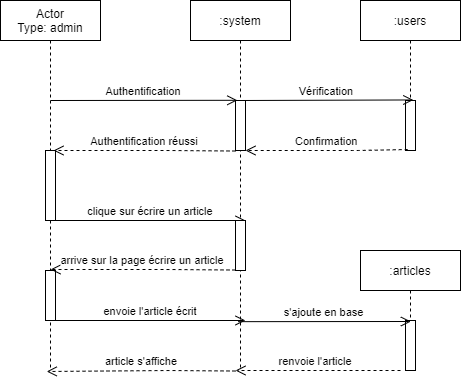

The diagram above was exported from draw.io. Its source (the exported page's mxGraphModel, read from the mxfile embedded in the PNG):
<mxGraphModel dx="1038" dy="547" grid="1" gridSize="10" guides="1" tooltips="1" connect="1" arrows="1" fold="1" page="1" pageScale="1" pageWidth="827" pageHeight="1169" math="0" shadow="0">
  <root>
    <mxCell id="0" />
    <mxCell id="1" parent="0" />
    <mxCell id="-C6RR770tFZefGjW9kf7-1" value="&#10;Actor&#10;Type: admin&#10;" style="shape=umlLifeline;perimeter=lifelinePerimeter;container=1;collapsible=0;recursiveResize=0;rounded=0;shadow=0;strokeWidth=1;" vertex="1" parent="1">
      <mxGeometry x="110" y="80" width="100" height="370" as="geometry" />
    </mxCell>
    <mxCell id="-C6RR770tFZefGjW9kf7-3" value="" style="points=[];perimeter=orthogonalPerimeter;rounded=0;shadow=0;strokeWidth=1;" vertex="1" parent="-C6RR770tFZefGjW9kf7-1">
      <mxGeometry x="45" y="150" width="10" height="70" as="geometry" />
    </mxCell>
    <mxCell id="-C6RR770tFZefGjW9kf7-21" value="" style="points=[];perimeter=orthogonalPerimeter;rounded=0;shadow=0;strokeWidth=1;" vertex="1" parent="-C6RR770tFZefGjW9kf7-1">
      <mxGeometry x="45" y="270" width="10" height="50" as="geometry" />
    </mxCell>
    <mxCell id="-C6RR770tFZefGjW9kf7-6" value="envoie l'article écrit" style="verticalAlign=bottom;endArrow=open;endSize=8;exitX=1;exitY=0.95;shadow=0;strokeWidth=1;" edge="1" parent="-C6RR770tFZefGjW9kf7-1">
      <mxGeometry relative="1" as="geometry">
        <mxPoint x="245" y="320" as="targetPoint" />
        <mxPoint x="55" y="320" as="sourcePoint" />
      </mxGeometry>
    </mxCell>
    <mxCell id="-C6RR770tFZefGjW9kf7-5" value=":system" style="shape=umlLifeline;perimeter=lifelinePerimeter;container=1;collapsible=0;recursiveResize=0;rounded=0;shadow=0;strokeWidth=1;" vertex="1" parent="1">
      <mxGeometry x="300" y="80" width="100" height="370" as="geometry" />
    </mxCell>
    <mxCell id="-C6RR770tFZefGjW9kf7-18" value="" style="points=[];perimeter=orthogonalPerimeter;rounded=0;shadow=0;strokeWidth=1;" vertex="1" parent="-C6RR770tFZefGjW9kf7-5">
      <mxGeometry x="45" y="100" width="10" height="50" as="geometry" />
    </mxCell>
    <mxCell id="-C6RR770tFZefGjW9kf7-9" value="Authentification réussi" style="verticalAlign=bottom;endArrow=open;dashed=1;endSize=8;exitX=0.18;exitY=0.372;shadow=0;strokeWidth=1;exitDx=0;exitDy=0;exitPerimeter=0;" edge="1" parent="-C6RR770tFZefGjW9kf7-5">
      <mxGeometry relative="1" as="geometry">
        <mxPoint x="-137" y="150" as="targetPoint" />
        <Array as="points">
          <mxPoint x="-21.80000000000001" y="150" />
        </Array>
        <mxPoint x="45.00000000000017" y="150.51999999999998" as="sourcePoint" />
      </mxGeometry>
    </mxCell>
    <mxCell id="-C6RR770tFZefGjW9kf7-16" value="clique sur écrire un article" style="verticalAlign=bottom;endArrow=open;endSize=8;exitX=1;exitY=0.95;shadow=0;strokeWidth=1;" edge="1" parent="-C6RR770tFZefGjW9kf7-5">
      <mxGeometry relative="1" as="geometry">
        <mxPoint x="55" y="220" as="targetPoint" />
        <mxPoint x="-135" y="220" as="sourcePoint" />
      </mxGeometry>
    </mxCell>
    <mxCell id="-C6RR770tFZefGjW9kf7-19" value="" style="points=[];perimeter=orthogonalPerimeter;rounded=0;shadow=0;strokeWidth=1;" vertex="1" parent="-C6RR770tFZefGjW9kf7-5">
      <mxGeometry x="45" y="220" width="10" height="50" as="geometry" />
    </mxCell>
    <mxCell id="-C6RR770tFZefGjW9kf7-20" value="arrive sur la page écrire un article" style="verticalAlign=bottom;endArrow=open;dashed=1;endSize=8;exitX=0.18;exitY=0.372;shadow=0;strokeWidth=1;exitDx=0;exitDy=0;exitPerimeter=0;" edge="1" parent="-C6RR770tFZefGjW9kf7-5">
      <mxGeometry relative="1" as="geometry">
        <mxPoint x="-140" y="269" as="targetPoint" />
        <Array as="points">
          <mxPoint x="-21.80000000000001" y="269" />
        </Array>
        <mxPoint x="45.00000000000023" y="269.52" as="sourcePoint" />
      </mxGeometry>
    </mxCell>
    <mxCell id="-C6RR770tFZefGjW9kf7-4" value="article s'affiche" style="verticalAlign=bottom;endArrow=open;dashed=1;endSize=8;exitX=0.18;exitY=0.372;shadow=0;strokeWidth=1;exitDx=0;exitDy=0;exitPerimeter=0;entryX=0.48;entryY=1;entryDx=0;entryDy=0;entryPerimeter=0;" edge="1" parent="-C6RR770tFZefGjW9kf7-5">
      <mxGeometry relative="1" as="geometry">
        <mxPoint x="-143.8" y="371" as="targetPoint" />
        <Array as="points">
          <mxPoint x="-21.80000000000001" y="370" />
        </Array>
        <mxPoint x="45.00000000000017" y="370.52" as="sourcePoint" />
      </mxGeometry>
    </mxCell>
    <mxCell id="-C6RR770tFZefGjW9kf7-12" value="Authentification" style="verticalAlign=bottom;endArrow=open;endSize=8;shadow=0;strokeWidth=1;entryX=0.18;entryY=-0.004;entryDx=0;entryDy=0;entryPerimeter=0;" edge="1" parent="1" target="-C6RR770tFZefGjW9kf7-18">
      <mxGeometry relative="1" as="geometry">
        <mxPoint x="345" y="180" as="targetPoint" />
        <mxPoint x="160" y="180" as="sourcePoint" />
      </mxGeometry>
    </mxCell>
    <mxCell id="-C6RR770tFZefGjW9kf7-13" value=":users" style="shape=umlLifeline;perimeter=lifelinePerimeter;container=1;collapsible=0;recursiveResize=0;rounded=0;shadow=0;strokeWidth=1;" vertex="1" parent="1">
      <mxGeometry x="470" y="80" width="100" height="150" as="geometry" />
    </mxCell>
    <mxCell id="-C6RR770tFZefGjW9kf7-15" value="" style="points=[];perimeter=orthogonalPerimeter;rounded=0;shadow=0;strokeWidth=1;" vertex="1" parent="-C6RR770tFZefGjW9kf7-13">
      <mxGeometry x="45" y="100" width="10" height="50" as="geometry" />
    </mxCell>
    <mxCell id="-C6RR770tFZefGjW9kf7-22" value=":articles" style="shape=umlLifeline;perimeter=lifelinePerimeter;container=1;collapsible=0;recursiveResize=0;rounded=0;shadow=0;strokeWidth=1;" vertex="1" parent="1">
      <mxGeometry x="470" y="330" width="100" height="120" as="geometry" />
    </mxCell>
    <mxCell id="-C6RR770tFZefGjW9kf7-23" value="" style="points=[];perimeter=orthogonalPerimeter;rounded=0;shadow=0;strokeWidth=1;" vertex="1" parent="-C6RR770tFZefGjW9kf7-22">
      <mxGeometry x="45" y="70" width="10" height="50" as="geometry" />
    </mxCell>
    <mxCell id="-C6RR770tFZefGjW9kf7-8" value="renvoie l'article" style="verticalAlign=bottom;endArrow=open;dashed=1;endSize=8;shadow=0;strokeWidth=1;" edge="1" parent="-C6RR770tFZefGjW9kf7-22">
      <mxGeometry x="0.0303" relative="1" as="geometry">
        <mxPoint x="-125" y="120" as="targetPoint" />
        <Array as="points">
          <mxPoint x="-10" y="120" />
        </Array>
        <mxPoint x="40" y="120" as="sourcePoint" />
        <mxPoint as="offset" />
      </mxGeometry>
    </mxCell>
    <mxCell id="-C6RR770tFZefGjW9kf7-24" value="Confirmation" style="verticalAlign=bottom;endArrow=open;dashed=1;endSize=8;shadow=0;strokeWidth=1;exitX=0.22;exitY=0.98;exitDx=0;exitDy=0;exitPerimeter=0;" edge="1" parent="1" source="-C6RR770tFZefGjW9kf7-15">
      <mxGeometry relative="1" as="geometry">
        <mxPoint x="355" y="230" as="targetPoint" />
        <Array as="points">
          <mxPoint x="470" y="230" />
        </Array>
        <mxPoint x="510" y="230" as="sourcePoint" />
      </mxGeometry>
    </mxCell>
    <mxCell id="-C6RR770tFZefGjW9kf7-14" value="Vérification" style="verticalAlign=bottom;endArrow=open;endSize=8;exitX=1;exitY=0.95;shadow=0;strokeWidth=1;entryX=0.528;entryY=0.663;entryDx=0;entryDy=0;entryPerimeter=0;" edge="1" parent="1" target="-C6RR770tFZefGjW9kf7-13">
      <mxGeometry relative="1" as="geometry">
        <mxPoint x="515" y="180" as="targetPoint" />
        <mxPoint x="350" y="180" as="sourcePoint" />
      </mxGeometry>
    </mxCell>
    <mxCell id="-C6RR770tFZefGjW9kf7-7" value="s'ajoute en base" style="verticalAlign=bottom;endArrow=open;endSize=8;exitX=0.476;exitY=0.868;shadow=0;strokeWidth=1;entryX=0.54;entryY=0.02;entryDx=0;entryDy=0;entryPerimeter=0;exitDx=0;exitDy=0;exitPerimeter=0;" edge="1" parent="1" target="-C6RR770tFZefGjW9kf7-23" source="-C6RR770tFZefGjW9kf7-5">
      <mxGeometry relative="1" as="geometry">
        <mxPoint x="540" y="480" as="targetPoint" />
        <mxPoint x="350" y="480" as="sourcePoint" />
      </mxGeometry>
    </mxCell>
  </root>
</mxGraphModel>